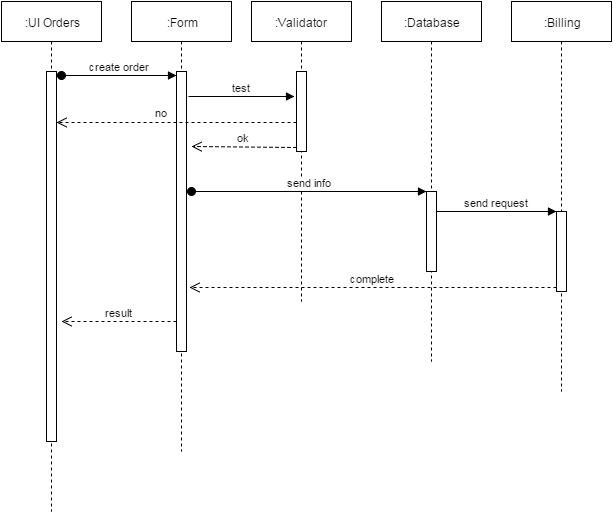

The diagram above was exported from draw.io. Its source (the exported page's mxGraphModel, read from the mxfile embedded in the PNG):
<mxGraphModel dx="876" dy="433" grid="1" gridSize="10" guides="1" tooltips="1" connect="1" arrows="1" fold="1" page="1" pageScale="1" pageWidth="1652" pageHeight="1169" background="#ffffff" math="0" shadow="0">
  <root>
    <mxCell id="0" />
    <mxCell id="1" parent="0" />
    <mxCell id="ad1adb0ebd8669a-1" value=":UI Orders" style="shape=umlLifeline;perimeter=lifelinePerimeter;whiteSpace=wrap;html=1;container=1;collapsible=0;recursiveResize=0;outlineConnect=0;align=center;" vertex="1" parent="1">
      <mxGeometry x="10" y="10" width="100" height="510" as="geometry" />
    </mxCell>
    <mxCell id="ad1adb0ebd8669a-3" value="" style="html=1;points=[];perimeter=orthogonalPerimeter;align=center;" vertex="1" parent="ad1adb0ebd8669a-1">
      <mxGeometry x="45" y="70" width="10" height="370" as="geometry" />
    </mxCell>
    <mxCell id="ad1adb0ebd8669a-2" value=":Form" style="shape=umlLifeline;perimeter=lifelinePerimeter;whiteSpace=wrap;html=1;container=1;collapsible=0;recursiveResize=0;outlineConnect=0;align=center;" vertex="1" parent="1">
      <mxGeometry x="140" y="10" width="100" height="450" as="geometry" />
    </mxCell>
    <mxCell id="ad1adb0ebd8669a-12" value="" style="html=1;points=[];perimeter=orthogonalPerimeter;align=center;" vertex="1" parent="ad1adb0ebd8669a-2">
      <mxGeometry x="45" y="70" width="10" height="280" as="geometry" />
    </mxCell>
    <mxCell id="ad1adb0ebd8669a-8" value=":Validator" style="shape=umlLifeline;perimeter=lifelinePerimeter;whiteSpace=wrap;html=1;container=1;collapsible=0;recursiveResize=0;outlineConnect=0;align=center;" vertex="1" parent="1">
      <mxGeometry x="260" y="10" width="100" height="300" as="geometry" />
    </mxCell>
    <mxCell id="ad1adb0ebd8669a-16" value="" style="html=1;points=[];perimeter=orthogonalPerimeter;align=center;" vertex="1" parent="ad1adb0ebd8669a-8">
      <mxGeometry x="45" y="70" width="10" height="80" as="geometry" />
    </mxCell>
    <mxCell id="ad1adb0ebd8669a-13" value="create order" style="html=1;verticalAlign=bottom;startArrow=oval;endArrow=block;startSize=8;exitX=1.5;exitY=0.011;exitPerimeter=0;" edge="1" target="ad1adb0ebd8669a-12" parent="1" source="ad1adb0ebd8669a-3">
      <mxGeometry relative="1" as="geometry">
        <mxPoint x="-50" y="410" as="sourcePoint" />
      </mxGeometry>
    </mxCell>
    <mxCell id="ad1adb0ebd8669a-17" value="test" style="html=1;verticalAlign=bottom;endArrow=block;" edge="1" parent="1">
      <mxGeometry relative="1" as="geometry">
        <mxPoint x="197" y="105" as="sourcePoint" />
        <mxPoint x="303" y="105" as="targetPoint" />
      </mxGeometry>
    </mxCell>
    <mxCell id="ad1adb0ebd8669a-18" value="ok" style="html=1;verticalAlign=bottom;endArrow=open;dashed=1;endSize=8;exitX=0;exitY=0.95;" edge="1" source="ad1adb0ebd8669a-16" parent="1">
      <mxGeometry relative="1" as="geometry">
        <mxPoint x="200" y="155" as="targetPoint" />
      </mxGeometry>
    </mxCell>
    <mxCell id="ad1adb0ebd8669a-19" value=":Database" style="shape=umlLifeline;perimeter=lifelinePerimeter;whiteSpace=wrap;html=1;container=1;collapsible=0;recursiveResize=0;outlineConnect=0;align=center;" vertex="1" parent="1">
      <mxGeometry x="390" y="10" width="100" height="360" as="geometry" />
    </mxCell>
    <mxCell id="ad1adb0ebd8669a-20" value="" style="html=1;points=[];perimeter=orthogonalPerimeter;align=center;" vertex="1" parent="ad1adb0ebd8669a-19">
      <mxGeometry x="45" y="190" width="10" height="80" as="geometry" />
    </mxCell>
    <mxCell id="ad1adb0ebd8669a-21" value="send info" style="html=1;verticalAlign=bottom;startArrow=oval;endArrow=block;startSize=8;" edge="1" target="ad1adb0ebd8669a-20" parent="ad1adb0ebd8669a-19">
      <mxGeometry relative="1" as="geometry">
        <mxPoint x="-190" y="190" as="sourcePoint" />
      </mxGeometry>
    </mxCell>
    <mxCell id="ad1adb0ebd8669a-23" value="no" style="html=1;verticalAlign=bottom;endArrow=open;dashed=1;endSize=8;exitX=0;exitY=0.95;" edge="1" parent="1" target="ad1adb0ebd8669a-3">
      <mxGeometry as="geometry">
        <mxPoint x="200" y="130" as="targetPoint" />
        <mxPoint x="305" y="131" as="sourcePoint" />
        <mxPoint x="-15" y="-1" as="offset" />
      </mxGeometry>
    </mxCell>
    <mxCell id="ad1adb0ebd8669a-24" value=":Billing" style="shape=umlLifeline;perimeter=lifelinePerimeter;whiteSpace=wrap;html=1;container=1;collapsible=0;recursiveResize=0;outlineConnect=0;align=center;" vertex="1" parent="1">
      <mxGeometry x="520" y="10" width="100" height="390" as="geometry" />
    </mxCell>
    <mxCell id="ad1adb0ebd8669a-29" value="" style="html=1;points=[];perimeter=orthogonalPerimeter;align=center;" vertex="1" parent="ad1adb0ebd8669a-24">
      <mxGeometry x="45" y="210" width="10" height="80" as="geometry" />
    </mxCell>
    <mxCell id="ad1adb0ebd8669a-30" value="send request" style="html=1;verticalAlign=bottom;endArrow=block;entryX=0;entryY=0;" edge="1" target="ad1adb0ebd8669a-29" parent="1">
      <mxGeometry relative="1" as="geometry">
        <mxPoint x="445" y="220" as="sourcePoint" />
      </mxGeometry>
    </mxCell>
    <mxCell id="ad1adb0ebd8669a-31" value="complete" style="html=1;verticalAlign=bottom;endArrow=open;dashed=1;endSize=8;exitX=0;exitY=0.95;entryX=1.3;entryY=0.771;entryPerimeter=0;" edge="1" source="ad1adb0ebd8669a-29" parent="1" target="ad1adb0ebd8669a-12">
      <mxGeometry relative="1" as="geometry">
        <mxPoint x="490" y="281" as="targetPoint" />
      </mxGeometry>
    </mxCell>
    <mxCell id="ad1adb0ebd8669a-32" value="result" style="html=1;verticalAlign=bottom;endArrow=open;dashed=1;endSize=8;entryX=1.5;entryY=0.676;entryPerimeter=0;" edge="1" parent="1" target="ad1adb0ebd8669a-3">
      <mxGeometry x="93" y="330" as="geometry">
        <mxPoint x="93" y="330" as="targetPoint" />
        <mxPoint x="185" y="330" as="sourcePoint" />
      </mxGeometry>
    </mxCell>
  </root>
</mxGraphModel>